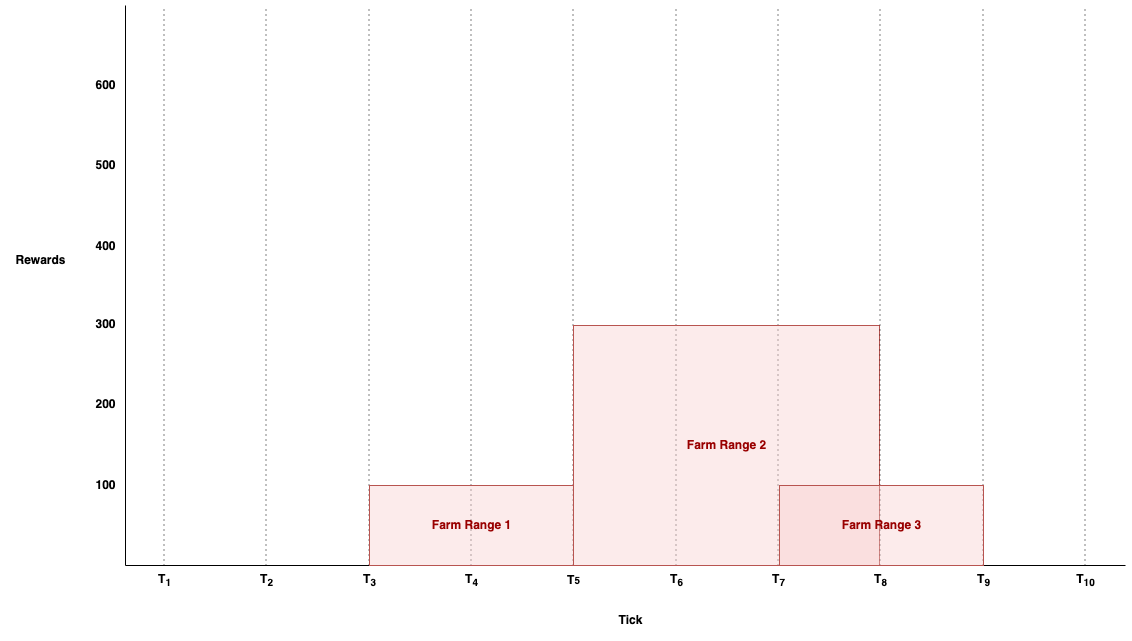

The diagram above was exported from draw.io. Its source (the exported page's mxGraphModel, read from the mxfile embedded in the PNG):
<mxGraphModel dx="1434" dy="1883" grid="1" gridSize="10" guides="1" tooltips="1" connect="1" arrows="1" fold="1" page="1" pageScale="1" pageWidth="827" pageHeight="1169" math="0" shadow="0">
  <root>
    <mxCell id="SAMUo6-E9gsTSN7Enykm-0" />
    <mxCell id="SAMUo6-E9gsTSN7Enykm-1" parent="SAMUo6-E9gsTSN7Enykm-0" />
    <mxCell id="SAMUo6-E9gsTSN7Enykm-2" value="" style="endArrow=none;html=1;rounded=0;" edge="1" parent="SAMUo6-E9gsTSN7Enykm-1">
      <mxGeometry width="50" height="50" relative="1" as="geometry">
        <mxPoint x="160" y="720" as="sourcePoint" />
        <mxPoint x="160" y="160" as="targetPoint" />
      </mxGeometry>
    </mxCell>
    <mxCell id="SAMUo6-E9gsTSN7Enykm-3" value="" style="endArrow=none;html=1;rounded=0;" edge="1" parent="SAMUo6-E9gsTSN7Enykm-1">
      <mxGeometry width="50" height="50" relative="1" as="geometry">
        <mxPoint x="160" y="720" as="sourcePoint" />
        <mxPoint x="1160" y="720" as="targetPoint" />
      </mxGeometry>
    </mxCell>
    <mxCell id="SAMUo6-E9gsTSN7Enykm-4" value="" style="group" connectable="0" vertex="1" parent="SAMUo6-E9gsTSN7Enykm-1">
      <mxGeometry x="174" y="160" width="50" height="590" as="geometry" />
    </mxCell>
    <mxCell id="SAMUo6-E9gsTSN7Enykm-5" value="T&lt;sub&gt;1&lt;/sub&gt;" style="text;html=1;align=center;verticalAlign=middle;resizable=0;points=[];autosize=1;strokeColor=none;fillColor=none;fontStyle=1" vertex="1" parent="SAMUo6-E9gsTSN7Enykm-4">
      <mxGeometry x="5" y="560" width="40" height="30" as="geometry" />
    </mxCell>
    <mxCell id="SAMUo6-E9gsTSN7Enykm-6" value="" style="endArrow=none;html=1;rounded=0;dashed=1;dashPattern=1 4;" edge="1" parent="SAMUo6-E9gsTSN7Enykm-4">
      <mxGeometry width="50" height="50" relative="1" as="geometry">
        <mxPoint x="24.5" y="560" as="sourcePoint" />
        <mxPoint x="24.5" as="targetPoint" />
      </mxGeometry>
    </mxCell>
    <mxCell id="SAMUo6-E9gsTSN7Enykm-7" value="" style="group" connectable="0" vertex="1" parent="SAMUo6-E9gsTSN7Enykm-1">
      <mxGeometry x="276" y="160" width="50" height="590" as="geometry" />
    </mxCell>
    <mxCell id="SAMUo6-E9gsTSN7Enykm-8" value="T&lt;sub&gt;2&lt;/sub&gt;" style="text;html=1;align=center;verticalAlign=middle;resizable=0;points=[];autosize=1;strokeColor=none;fillColor=none;fontStyle=1" vertex="1" parent="SAMUo6-E9gsTSN7Enykm-7">
      <mxGeometry x="5" y="560" width="40" height="30" as="geometry" />
    </mxCell>
    <mxCell id="SAMUo6-E9gsTSN7Enykm-9" value="" style="endArrow=none;html=1;rounded=0;dashed=1;dashPattern=1 4;" edge="1" parent="SAMUo6-E9gsTSN7Enykm-7">
      <mxGeometry width="50" height="50" relative="1" as="geometry">
        <mxPoint x="24.5" y="560" as="sourcePoint" />
        <mxPoint x="24.5" as="targetPoint" />
      </mxGeometry>
    </mxCell>
    <mxCell id="SAMUo6-E9gsTSN7Enykm-10" value="" style="group" connectable="0" vertex="1" parent="SAMUo6-E9gsTSN7Enykm-1">
      <mxGeometry x="583" y="160" width="50" height="590" as="geometry" />
    </mxCell>
    <mxCell id="SAMUo6-E9gsTSN7Enykm-11" value="T&lt;span style=&quot;font-size: 10px;&quot;&gt;5&lt;/span&gt;" style="text;html=1;align=center;verticalAlign=middle;resizable=0;points=[];autosize=1;strokeColor=none;fillColor=none;fontStyle=1" vertex="1" parent="SAMUo6-E9gsTSN7Enykm-10">
      <mxGeometry x="5" y="560" width="40" height="30" as="geometry" />
    </mxCell>
    <mxCell id="SAMUo6-E9gsTSN7Enykm-12" value="" style="endArrow=none;html=1;rounded=0;dashed=1;dashPattern=1 4;" edge="1" parent="SAMUo6-E9gsTSN7Enykm-10">
      <mxGeometry width="50" height="50" relative="1" as="geometry">
        <mxPoint x="24.5" y="560" as="sourcePoint" />
        <mxPoint x="24.5" as="targetPoint" />
      </mxGeometry>
    </mxCell>
    <mxCell id="SAMUo6-E9gsTSN7Enykm-13" value="" style="group" connectable="0" vertex="1" parent="SAMUo6-E9gsTSN7Enykm-1">
      <mxGeometry x="379" y="160" width="50" height="590" as="geometry" />
    </mxCell>
    <mxCell id="SAMUo6-E9gsTSN7Enykm-14" value="T&lt;sub&gt;3&lt;/sub&gt;" style="text;html=1;align=center;verticalAlign=middle;resizable=0;points=[];autosize=1;strokeColor=none;fillColor=none;fontStyle=1" vertex="1" parent="SAMUo6-E9gsTSN7Enykm-13">
      <mxGeometry x="5" y="560" width="40" height="30" as="geometry" />
    </mxCell>
    <mxCell id="SAMUo6-E9gsTSN7Enykm-15" value="" style="endArrow=none;html=1;rounded=0;dashed=1;dashPattern=1 4;" edge="1" parent="SAMUo6-E9gsTSN7Enykm-13">
      <mxGeometry width="50" height="50" relative="1" as="geometry">
        <mxPoint x="24.5" y="560" as="sourcePoint" />
        <mxPoint x="24.5" as="targetPoint" />
      </mxGeometry>
    </mxCell>
    <mxCell id="SAMUo6-E9gsTSN7Enykm-16" value="" style="group" connectable="0" vertex="1" parent="SAMUo6-E9gsTSN7Enykm-1">
      <mxGeometry x="1095" y="160" width="50" height="590" as="geometry" />
    </mxCell>
    <mxCell id="SAMUo6-E9gsTSN7Enykm-17" value="T&lt;sub&gt;10&lt;/sub&gt;" style="text;html=1;align=center;verticalAlign=middle;resizable=0;points=[];autosize=1;strokeColor=none;fillColor=none;fontStyle=1" vertex="1" parent="SAMUo6-E9gsTSN7Enykm-16">
      <mxGeometry x="5" y="560" width="40" height="30" as="geometry" />
    </mxCell>
    <mxCell id="SAMUo6-E9gsTSN7Enykm-18" value="" style="endArrow=none;html=1;rounded=0;dashed=1;dashPattern=1 4;" edge="1" parent="SAMUo6-E9gsTSN7Enykm-16">
      <mxGeometry width="50" height="50" relative="1" as="geometry">
        <mxPoint x="24.5" y="560" as="sourcePoint" />
        <mxPoint x="24.5" as="targetPoint" />
      </mxGeometry>
    </mxCell>
    <mxCell id="SAMUo6-E9gsTSN7Enykm-19" value="" style="group" connectable="0" vertex="1" parent="SAMUo6-E9gsTSN7Enykm-1">
      <mxGeometry x="481" y="160" width="50" height="590" as="geometry" />
    </mxCell>
    <mxCell id="SAMUo6-E9gsTSN7Enykm-20" value="T&lt;sub&gt;4&lt;/sub&gt;" style="text;html=1;align=center;verticalAlign=middle;resizable=0;points=[];autosize=1;strokeColor=none;fillColor=none;fontStyle=1" vertex="1" parent="SAMUo6-E9gsTSN7Enykm-19">
      <mxGeometry x="5" y="560" width="40" height="30" as="geometry" />
    </mxCell>
    <mxCell id="SAMUo6-E9gsTSN7Enykm-21" value="" style="endArrow=none;html=1;rounded=0;dashed=1;dashPattern=1 4;" edge="1" parent="SAMUo6-E9gsTSN7Enykm-19">
      <mxGeometry width="50" height="50" relative="1" as="geometry">
        <mxPoint x="24.5" y="560" as="sourcePoint" />
        <mxPoint x="24.5" as="targetPoint" />
      </mxGeometry>
    </mxCell>
    <mxCell id="SAMUo6-E9gsTSN7Enykm-22" value="" style="group" connectable="0" vertex="1" parent="SAMUo6-E9gsTSN7Enykm-1">
      <mxGeometry x="993" y="160" width="50" height="590" as="geometry" />
    </mxCell>
    <mxCell id="SAMUo6-E9gsTSN7Enykm-23" value="T&lt;sub&gt;9&lt;/sub&gt;" style="text;html=1;align=center;verticalAlign=middle;resizable=0;points=[];autosize=1;strokeColor=none;fillColor=none;fontStyle=1" vertex="1" parent="SAMUo6-E9gsTSN7Enykm-22">
      <mxGeometry x="5" y="560" width="40" height="30" as="geometry" />
    </mxCell>
    <mxCell id="SAMUo6-E9gsTSN7Enykm-24" value="" style="endArrow=none;html=1;rounded=0;dashed=1;dashPattern=1 4;" edge="1" parent="SAMUo6-E9gsTSN7Enykm-22">
      <mxGeometry width="50" height="50" relative="1" as="geometry">
        <mxPoint x="24.5" y="560" as="sourcePoint" />
        <mxPoint x="24.5" as="targetPoint" />
      </mxGeometry>
    </mxCell>
    <mxCell id="SAMUo6-E9gsTSN7Enykm-25" value="" style="group" connectable="0" vertex="1" parent="SAMUo6-E9gsTSN7Enykm-1">
      <mxGeometry x="686" y="160" width="50" height="590" as="geometry" />
    </mxCell>
    <mxCell id="SAMUo6-E9gsTSN7Enykm-26" value="T&lt;sub&gt;6&lt;/sub&gt;" style="text;html=1;align=center;verticalAlign=middle;resizable=0;points=[];autosize=1;strokeColor=none;fillColor=none;fontStyle=1" vertex="1" parent="SAMUo6-E9gsTSN7Enykm-25">
      <mxGeometry x="5" y="560" width="40" height="30" as="geometry" />
    </mxCell>
    <mxCell id="SAMUo6-E9gsTSN7Enykm-27" value="" style="endArrow=none;html=1;rounded=0;dashed=1;dashPattern=1 4;" edge="1" parent="SAMUo6-E9gsTSN7Enykm-25">
      <mxGeometry width="50" height="50" relative="1" as="geometry">
        <mxPoint x="24.5" y="560" as="sourcePoint" />
        <mxPoint x="24.5" as="targetPoint" />
      </mxGeometry>
    </mxCell>
    <mxCell id="SAMUo6-E9gsTSN7Enykm-28" value="" style="group" connectable="0" vertex="1" parent="SAMUo6-E9gsTSN7Enykm-1">
      <mxGeometry x="788" y="160" width="50" height="590" as="geometry" />
    </mxCell>
    <mxCell id="SAMUo6-E9gsTSN7Enykm-29" value="T&lt;sub&gt;7&lt;/sub&gt;" style="text;html=1;align=center;verticalAlign=middle;resizable=0;points=[];autosize=1;strokeColor=none;fillColor=none;fontStyle=1" vertex="1" parent="SAMUo6-E9gsTSN7Enykm-28">
      <mxGeometry x="5" y="560" width="40" height="30" as="geometry" />
    </mxCell>
    <mxCell id="SAMUo6-E9gsTSN7Enykm-30" value="" style="endArrow=none;html=1;rounded=0;dashed=1;dashPattern=1 4;" edge="1" parent="SAMUo6-E9gsTSN7Enykm-28">
      <mxGeometry width="50" height="50" relative="1" as="geometry">
        <mxPoint x="24.5" y="560" as="sourcePoint" />
        <mxPoint x="24.5" as="targetPoint" />
      </mxGeometry>
    </mxCell>
    <mxCell id="SAMUo6-E9gsTSN7Enykm-35" value="Tick" style="text;html=1;align=center;verticalAlign=middle;resizable=0;points=[];autosize=1;strokeColor=none;fillColor=none;fontStyle=1" vertex="1" parent="SAMUo6-E9gsTSN7Enykm-1">
      <mxGeometry x="640" y="760" width="50" height="30" as="geometry" />
    </mxCell>
    <mxCell id="SAMUo6-E9gsTSN7Enykm-36" value="&lt;b&gt;Farm Range 1&lt;/b&gt;" style="rounded=0;html=1;fillColor=#f8cecc;strokeColor=#b85450;fillOpacity=40;fontColor=#990000;" vertex="1" parent="SAMUo6-E9gsTSN7Enykm-1">
      <mxGeometry x="404" y="640" width="204" height="80" as="geometry" />
    </mxCell>
    <mxCell id="SAMUo6-E9gsTSN7Enykm-38" value="Rewards" style="text;html=1;align=center;verticalAlign=middle;resizable=0;points=[];autosize=1;strokeColor=none;fillColor=none;fontColor=#000000;fontStyle=1" vertex="1" parent="SAMUo6-E9gsTSN7Enykm-1">
      <mxGeometry x="40" y="400" width="70" height="30" as="geometry" />
    </mxCell>
    <mxCell id="SAMUo6-E9gsTSN7Enykm-39" value="100" style="text;html=1;align=center;verticalAlign=middle;resizable=0;points=[];autosize=1;strokeColor=none;fillColor=none;fontColor=#000000;fontStyle=1" vertex="1" parent="SAMUo6-E9gsTSN7Enykm-1">
      <mxGeometry x="120" y="625" width="40" height="30" as="geometry" />
    </mxCell>
    <mxCell id="SAMUo6-E9gsTSN7Enykm-40" value="200" style="text;html=1;align=center;verticalAlign=middle;resizable=0;points=[];autosize=1;strokeColor=none;fillColor=none;fontColor=#000000;fontStyle=1" vertex="1" parent="SAMUo6-E9gsTSN7Enykm-1">
      <mxGeometry x="120" y="544" width="40" height="30" as="geometry" />
    </mxCell>
    <mxCell id="SAMUo6-E9gsTSN7Enykm-41" value="300" style="text;html=1;align=center;verticalAlign=middle;resizable=0;points=[];autosize=1;strokeColor=none;fillColor=none;fontColor=#000000;fontStyle=1" vertex="1" parent="SAMUo6-E9gsTSN7Enykm-1">
      <mxGeometry x="120" y="464" width="40" height="30" as="geometry" />
    </mxCell>
    <mxCell id="SAMUo6-E9gsTSN7Enykm-42" value="400" style="text;html=1;align=center;verticalAlign=middle;resizable=0;points=[];autosize=1;strokeColor=none;fillColor=none;fontColor=#000000;fontStyle=1" vertex="1" parent="SAMUo6-E9gsTSN7Enykm-1">
      <mxGeometry x="120" y="386" width="40" height="30" as="geometry" />
    </mxCell>
    <mxCell id="SAMUo6-E9gsTSN7Enykm-43" value="500" style="text;html=1;align=center;verticalAlign=middle;resizable=0;points=[];autosize=1;strokeColor=none;fillColor=none;fontColor=#000000;fontStyle=1" vertex="1" parent="SAMUo6-E9gsTSN7Enykm-1">
      <mxGeometry x="120" y="305" width="40" height="30" as="geometry" />
    </mxCell>
    <mxCell id="SAMUo6-E9gsTSN7Enykm-44" value="600" style="text;html=1;align=center;verticalAlign=middle;resizable=0;points=[];autosize=1;strokeColor=none;fillColor=none;fontColor=#000000;fontStyle=1" vertex="1" parent="SAMUo6-E9gsTSN7Enykm-1">
      <mxGeometry x="120" y="225" width="40" height="30" as="geometry" />
    </mxCell>
    <mxCell id="7TvX4ZbUmR0-DJZVTQcr-1" value="&lt;b&gt;Farm Range 2&lt;/b&gt;" style="rounded=0;html=1;fillColor=#f8cecc;strokeColor=#b85450;fillOpacity=40;fontColor=#990000;" vertex="1" parent="SAMUo6-E9gsTSN7Enykm-1">
      <mxGeometry x="608" y="480" width="306" height="240" as="geometry" />
    </mxCell>
    <mxCell id="Ljy-lvuBMNwcpOzUBur4-0" value="T&lt;sub&gt;8&lt;/sub&gt;" style="text;html=1;align=center;verticalAlign=middle;resizable=0;points=[];autosize=1;strokeColor=none;fillColor=none;fontStyle=1" vertex="1" parent="SAMUo6-E9gsTSN7Enykm-1">
      <mxGeometry x="895" y="720" width="40" height="30" as="geometry" />
    </mxCell>
    <mxCell id="Ljy-lvuBMNwcpOzUBur4-1" value="" style="endArrow=none;html=1;rounded=0;dashed=1;dashPattern=1 4;" edge="1" parent="SAMUo6-E9gsTSN7Enykm-1">
      <mxGeometry width="50" height="50" relative="1" as="geometry">
        <mxPoint x="914.5" y="720" as="sourcePoint" />
        <mxPoint x="914.5" y="160" as="targetPoint" />
      </mxGeometry>
    </mxCell>
    <mxCell id="Ljy-lvuBMNwcpOzUBur4-2" value="&lt;b&gt;Farm Range 3&lt;/b&gt;" style="rounded=0;html=1;fillColor=#f8cecc;strokeColor=#b85450;fillOpacity=40;fontColor=#990000;" vertex="1" parent="SAMUo6-E9gsTSN7Enykm-1">
      <mxGeometry x="814" y="640" width="204" height="80" as="geometry" />
    </mxCell>
  </root>
</mxGraphModel>